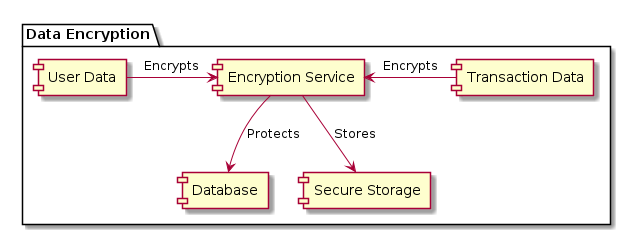

The diagram above was rendered by PlantUML. Its source (embedded in the PNG):
@startuml

package "Data Encryption" {
  [Encryption Service] --> [Database]: Protects
  [User Data] -right-> [Encryption Service]: Encrypts
  [Transaction Data] -left-> [Encryption Service]: Encrypts
  [Encryption Service] --> [Secure Storage]: Stores
}

@enduml